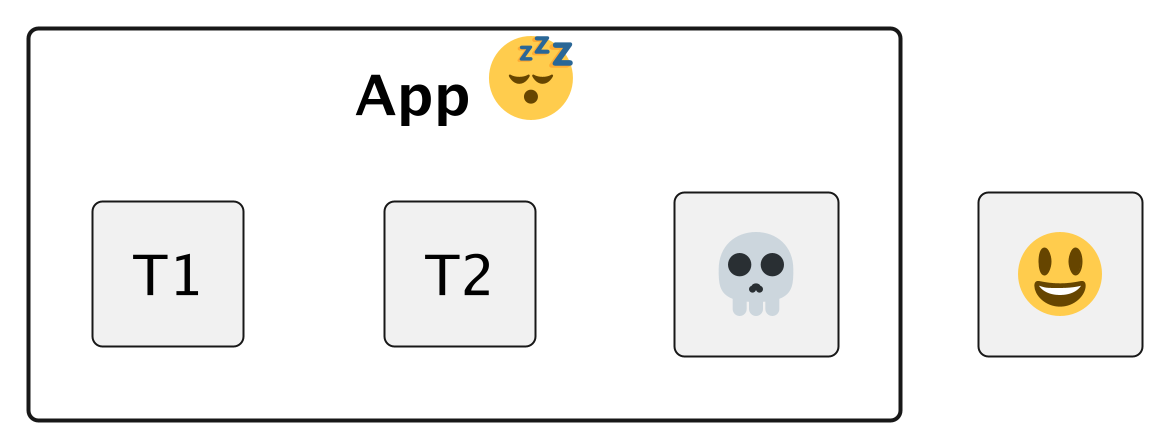

The diagram above was rendered by PlantUML. Its source (embedded in the PNG):
@startuml
 skinparam componentStyle rectangle
 scale 500 width
 scale 500 height
 component "App <:sleeping:>" as App {
   component T1
   component T2 
   component "<:skull:>" as T3
 }
 component "<:smiley:>" as DepX
 T1 -right[hidden]-> T2 
 T2 -right[hidden]-> T3
 T3 -right[hidden]-> DepX
 @enduml